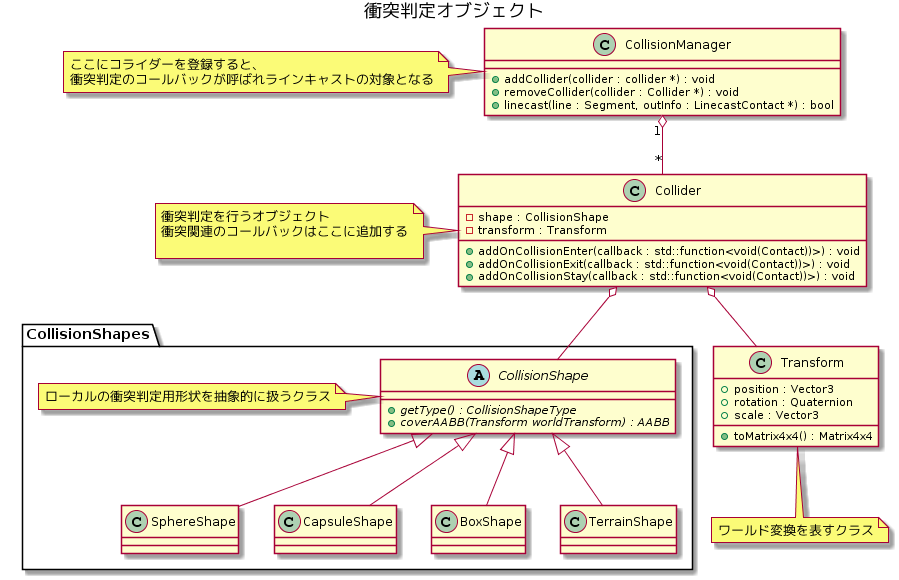

The diagram above was rendered by PlantUML. Its source (embedded in the PNG):
@startuml
title 衝突判定オブジェクト

class CollisionManager
{
    + addCollider(collider : collider *) : void
    + removeCollider(collider : Collider *) : void
    + linecast(line : Segment, outInfo : LinecastContact *) : bool
}
note left
ここにコライダーを登録すると、
衝突判定のコールバックが呼ばれラインキャストの対象となる
end note

class Collider
{
    - shape : CollisionShape
    - transform : Transform
    + addOnCollisionEnter(callback : std::function<void(Contact))>) : void
    + addOnCollisionExit(callback : std::function<void(Contact))>) : void
    + addOnCollisionStay(callback : std::function<void(Contact))>) : void
}
note left
衝突判定を行うオブジェクト
衝突関連のコールバックはここに追加する

end note

package CollisionShapes
{
abstract CollisionShape
{
    + {abstract} getType() : CollisionShapeType
    + {abstract} coverAABB(Transform worldTransform) : AABB
}
note left
ローカルの衝突判定用形状を抽象的に扱うクラス
end note
class SphereShape
class CapsuleShape
class BoxShape
class TerrainShape
}

class Transform
{
    + position : Vector3
    + rotation : Quaternion
    + scale : Vector3
    + toMatrix4x4() : Matrix4x4
}
note bottom : ワールド変換を表すクラス


CollisionManager "1" o-- "*" Collider

Collider o-- CollisionShape
Collider o-- Transform


CollisionShape <|-- SphereShape
CollisionShape <|-- CapsuleShape
CollisionShape <|-- BoxShape
CollisionShape <|-- TerrainShape
@enduml